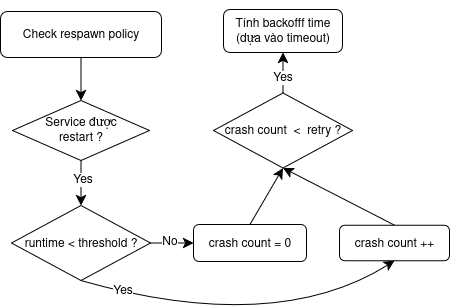

The diagram above was exported from draw.io. Its source (the exported page's mxGraphModel, read from the mxfile embedded in the PNG):
<mxGraphModel dx="4734" dy="1090" grid="0" gridSize="10" guides="1" tooltips="1" connect="1" arrows="1" fold="1" page="0" pageScale="1" pageWidth="827" pageHeight="1169" math="0" shadow="0">
  <root>
    <mxCell id="0" />
    <mxCell id="1" parent="0" />
    <mxCell id="2" style="edgeStyle=none;curved=1;rounded=0;orthogonalLoop=1;jettySize=auto;html=1;exitX=0.5;exitY=1;exitDx=0;exitDy=0;fontSize=12;startSize=8;endSize=8;" edge="1" source="3" target="6" parent="1">
      <mxGeometry relative="1" as="geometry" />
    </mxCell>
    <mxCell id="3" value="Check respawn policy" style="rounded=1;whiteSpace=wrap;html=1;" vertex="1" parent="1">
      <mxGeometry x="-386" y="1818" width="161" height="46" as="geometry" />
    </mxCell>
    <mxCell id="4" style="edgeStyle=none;curved=1;rounded=0;orthogonalLoop=1;jettySize=auto;html=1;exitX=0.5;exitY=1;exitDx=0;exitDy=0;fontSize=12;startSize=8;endSize=8;" edge="1" source="6" target="11" parent="1">
      <mxGeometry relative="1" as="geometry" />
    </mxCell>
    <mxCell id="5" value="Yes" style="edgeLabel;html=1;align=center;verticalAlign=middle;resizable=0;points=[];fontSize=12;" vertex="1" connectable="0" parent="4">
      <mxGeometry x="-0.1926" y="1" relative="1" as="geometry">
        <mxPoint as="offset" />
      </mxGeometry>
    </mxCell>
    <mxCell id="6" value="&lt;div&gt;Service được&lt;/div&gt;&lt;div&gt;restart ?&lt;/div&gt;" style="rhombus;whiteSpace=wrap;html=1;" vertex="1" parent="1">
      <mxGeometry x="-374" y="1907" width="137" height="60" as="geometry" />
    </mxCell>
    <mxCell id="7" style="edgeStyle=none;curved=1;rounded=0;orthogonalLoop=1;jettySize=auto;html=1;exitX=1;exitY=0.5;exitDx=0;exitDy=0;entryX=0;entryY=0.5;entryDx=0;entryDy=0;fontSize=12;startSize=8;endSize=8;" edge="1" source="11" target="20" parent="1">
      <mxGeometry relative="1" as="geometry" />
    </mxCell>
    <mxCell id="8" value="No" style="edgeLabel;html=1;align=center;verticalAlign=middle;resizable=0;points=[];fontSize=12;" vertex="1" connectable="0" parent="7">
      <mxGeometry x="-0.1473" y="2" relative="1" as="geometry">
        <mxPoint as="offset" />
      </mxGeometry>
    </mxCell>
    <mxCell id="9" style="edgeStyle=none;curved=1;rounded=0;orthogonalLoop=1;jettySize=auto;html=1;exitX=0.5;exitY=1;exitDx=0;exitDy=0;entryX=0.5;entryY=1;entryDx=0;entryDy=0;fontSize=12;startSize=8;endSize=8;" edge="1" source="11" target="18" parent="1">
      <mxGeometry relative="1" as="geometry">
        <Array as="points">
          <mxPoint x="-112" y="2142" />
        </Array>
      </mxGeometry>
    </mxCell>
    <mxCell id="10" value="Yes" style="edgeLabel;html=1;align=center;verticalAlign=middle;resizable=0;points=[];fontSize=12;" vertex="1" connectable="0" parent="9">
      <mxGeometry x="-0.756" y="2" relative="1" as="geometry">
        <mxPoint as="offset" />
      </mxGeometry>
    </mxCell>
    <mxCell id="11" value="runtime &amp;lt; threshold ?" style="rhombus;whiteSpace=wrap;html=1;" vertex="1" parent="1">
      <mxGeometry x="-375" y="2012" width="139" height="75" as="geometry" />
    </mxCell>
    <mxCell id="12" style="edgeStyle=none;curved=1;rounded=0;orthogonalLoop=1;jettySize=auto;html=1;exitX=0.5;exitY=0;exitDx=0;exitDy=0;entryX=0.5;entryY=1;entryDx=0;entryDy=0;fontSize=12;startSize=8;endSize=8;" edge="1" source="14" target="15" parent="1">
      <mxGeometry relative="1" as="geometry" />
    </mxCell>
    <mxCell id="13" value="Yes" style="edgeLabel;html=1;align=center;verticalAlign=middle;resizable=0;points=[];fontSize=12;" vertex="1" connectable="0" parent="12">
      <mxGeometry x="-0.1987" y="1" relative="1" as="geometry">
        <mxPoint as="offset" />
      </mxGeometry>
    </mxCell>
    <mxCell id="14" value="crash count&amp;nbsp; &amp;lt;&amp;nbsp; retry ?" style="rhombus;whiteSpace=wrap;html=1;" vertex="1" parent="1">
      <mxGeometry x="-173" y="1899.5" width="139" height="75" as="geometry" />
    </mxCell>
    <mxCell id="15" value="Tính backofff time (dựa vào timeout)" style="rounded=1;whiteSpace=wrap;html=1;" vertex="1" parent="1">
      <mxGeometry x="-163" y="1816" width="119" height="43" as="geometry" />
    </mxCell>
    <mxCell id="16" style="edgeStyle=none;curved=1;rounded=0;orthogonalLoop=1;jettySize=auto;html=1;exitX=0.5;exitY=0;exitDx=0;exitDy=0;fontSize=12;startSize=8;endSize=8;" edge="1" source="15" target="15" parent="1">
      <mxGeometry relative="1" as="geometry" />
    </mxCell>
    <mxCell id="17" style="edgeStyle=none;curved=1;rounded=0;orthogonalLoop=1;jettySize=auto;html=1;exitX=0.5;exitY=0;exitDx=0;exitDy=0;entryX=0.5;entryY=1;entryDx=0;entryDy=0;fontSize=12;startSize=8;endSize=8;" edge="1" source="18" target="14" parent="1">
      <mxGeometry relative="1" as="geometry" />
    </mxCell>
    <mxCell id="18" value="crash count ++" style="rounded=1;whiteSpace=wrap;html=1;" vertex="1" parent="1">
      <mxGeometry x="-47" y="2031.75" width="110" height="35.5" as="geometry" />
    </mxCell>
    <mxCell id="19" style="edgeStyle=none;curved=1;rounded=0;orthogonalLoop=1;jettySize=auto;html=1;exitX=0.5;exitY=0;exitDx=0;exitDy=0;entryX=0.5;entryY=1;entryDx=0;entryDy=0;fontSize=12;startSize=8;endSize=8;" edge="1" source="20" target="14" parent="1">
      <mxGeometry relative="1" as="geometry" />
    </mxCell>
    <mxCell id="20" value="crash count = 0" style="rounded=1;whiteSpace=wrap;html=1;" vertex="1" parent="1">
      <mxGeometry x="-193" y="2031" width="113" height="37" as="geometry" />
    </mxCell>
  </root>
</mxGraphModel>